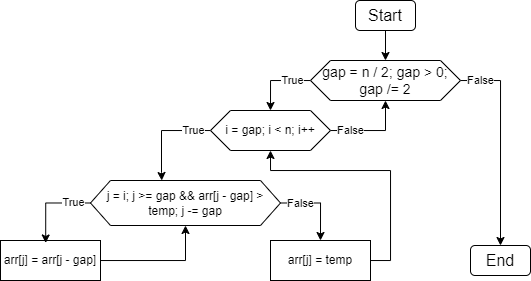

The diagram above was exported from draw.io. Its source (the exported page's mxGraphModel, read from the mxfile embedded in the PNG):
<mxGraphModel dx="893" dy="487" grid="1" gridSize="10" guides="1" tooltips="1" connect="1" arrows="1" fold="1" page="1" pageScale="1" pageWidth="827" pageHeight="1169" math="0" shadow="0">
  <root>
    <mxCell id="0" />
    <mxCell id="1" parent="0" />
    <mxCell id="pKuLRYdA432JfWEhz6va-23" style="edgeStyle=orthogonalEdgeStyle;rounded=0;orthogonalLoop=1;jettySize=auto;html=1;entryX=0.5;entryY=0;entryDx=0;entryDy=0;" edge="1" parent="1" source="CrPj707Lx5ADIVI0xUds-2" target="CrPj707Lx5ADIVI0xUds-7">
      <mxGeometry relative="1" as="geometry" />
    </mxCell>
    <mxCell id="CrPj707Lx5ADIVI0xUds-2" value="&lt;font style=&quot;font-size: 16px;&quot;&gt;Start&lt;/font&gt;" style="rounded=1;whiteSpace=wrap;html=1;" vertex="1" parent="1">
      <mxGeometry x="365" y="170" width="60" height="30" as="geometry" />
    </mxCell>
    <mxCell id="CrPj707Lx5ADIVI0xUds-3" style="edgeStyle=orthogonalEdgeStyle;rounded=0;orthogonalLoop=1;jettySize=auto;html=1;entryX=0.5;entryY=0;entryDx=0;entryDy=0;" edge="1" parent="1" source="CrPj707Lx5ADIVI0xUds-7" target="pKuLRYdA432JfWEhz6va-1">
      <mxGeometry relative="1" as="geometry">
        <Array as="points">
          <mxPoint x="280" y="250" />
        </Array>
        <mxPoint x="300" y="250" as="targetPoint" />
      </mxGeometry>
    </mxCell>
    <mxCell id="CrPj707Lx5ADIVI0xUds-4" value="True" style="edgeLabel;html=1;align=center;verticalAlign=middle;resizable=0;points=[];" connectable="0" vertex="1" parent="CrPj707Lx5ADIVI0xUds-3">
      <mxGeometry x="-0.719" relative="1" as="geometry">
        <mxPoint x="-9" as="offset" />
      </mxGeometry>
    </mxCell>
    <mxCell id="pKuLRYdA432JfWEhz6va-21" style="edgeStyle=orthogonalEdgeStyle;rounded=0;orthogonalLoop=1;jettySize=auto;html=1;entryX=0.5;entryY=0;entryDx=0;entryDy=0;" edge="1" parent="1" source="CrPj707Lx5ADIVI0xUds-7" target="CrPj707Lx5ADIVI0xUds-13">
      <mxGeometry relative="1" as="geometry" />
    </mxCell>
    <mxCell id="pKuLRYdA432JfWEhz6va-22" value="False" style="edgeLabel;html=1;align=center;verticalAlign=middle;resizable=0;points=[];" vertex="1" connectable="0" parent="pKuLRYdA432JfWEhz6va-21">
      <mxGeometry x="-0.8582" y="1" relative="1" as="geometry">
        <mxPoint x="5" y="1" as="offset" />
      </mxGeometry>
    </mxCell>
    <mxCell id="CrPj707Lx5ADIVI0xUds-7" value="&lt;font style=&quot;font-size: 14px;&quot;&gt;gap = n / 2; gap &amp;gt; 0; gap /= 2&lt;/font&gt;" style="shape=hexagon;perimeter=hexagonPerimeter2;whiteSpace=wrap;html=1;fixedSize=1;" vertex="1" parent="1">
      <mxGeometry x="320" y="230" width="150" height="40" as="geometry" />
    </mxCell>
    <mxCell id="CrPj707Lx5ADIVI0xUds-13" value="&lt;span style=&quot;font-size: 16px;&quot;&gt;End&lt;/span&gt;" style="rounded=1;whiteSpace=wrap;html=1;" vertex="1" parent="1">
      <mxGeometry x="480" y="415" width="60" height="30" as="geometry" />
    </mxCell>
    <mxCell id="pKuLRYdA432JfWEhz6va-2" style="edgeStyle=orthogonalEdgeStyle;rounded=0;orthogonalLoop=1;jettySize=auto;html=1;entryX=0.5;entryY=1;entryDx=0;entryDy=0;" edge="1" parent="1" source="pKuLRYdA432JfWEhz6va-1" target="CrPj707Lx5ADIVI0xUds-7">
      <mxGeometry relative="1" as="geometry">
        <Array as="points">
          <mxPoint x="395" y="300" />
        </Array>
      </mxGeometry>
    </mxCell>
    <mxCell id="pKuLRYdA432JfWEhz6va-3" value="False" style="edgeLabel;html=1;align=center;verticalAlign=middle;resizable=0;points=[];" vertex="1" connectable="0" parent="pKuLRYdA432JfWEhz6va-2">
      <mxGeometry x="-0.7853" relative="1" as="geometry">
        <mxPoint x="11" as="offset" />
      </mxGeometry>
    </mxCell>
    <mxCell id="pKuLRYdA432JfWEhz6va-6" style="edgeStyle=orthogonalEdgeStyle;rounded=0;orthogonalLoop=1;jettySize=auto;html=1;entryX=0.375;entryY=0;entryDx=0;entryDy=0;" edge="1" parent="1" source="pKuLRYdA432JfWEhz6va-1" target="pKuLRYdA432JfWEhz6va-4">
      <mxGeometry relative="1" as="geometry">
        <Array as="points">
          <mxPoint x="171" y="300" />
          <mxPoint x="171" y="342" />
          <mxPoint x="171" y="342" />
        </Array>
      </mxGeometry>
    </mxCell>
    <mxCell id="pKuLRYdA432JfWEhz6va-7" value="True" style="edgeLabel;html=1;align=center;verticalAlign=middle;resizable=0;points=[];" vertex="1" connectable="0" parent="pKuLRYdA432JfWEhz6va-6">
      <mxGeometry x="-0.7278" y="1" relative="1" as="geometry">
        <mxPoint x="-4" y="-1" as="offset" />
      </mxGeometry>
    </mxCell>
    <mxCell id="pKuLRYdA432JfWEhz6va-1" value="i = gap; i &amp;lt; n; i++" style="shape=hexagon;perimeter=hexagonPerimeter2;whiteSpace=wrap;html=1;fixedSize=1;" vertex="1" parent="1">
      <mxGeometry x="220" y="280" width="120" height="40" as="geometry" />
    </mxCell>
    <mxCell id="pKuLRYdA432JfWEhz6va-19" style="edgeStyle=orthogonalEdgeStyle;rounded=0;orthogonalLoop=1;jettySize=auto;html=1;entryX=0.5;entryY=0;entryDx=0;entryDy=0;" edge="1" parent="1" source="pKuLRYdA432JfWEhz6va-4" target="pKuLRYdA432JfWEhz6va-12">
      <mxGeometry relative="1" as="geometry">
        <Array as="points">
          <mxPoint x="330" y="373" />
        </Array>
      </mxGeometry>
    </mxCell>
    <mxCell id="pKuLRYdA432JfWEhz6va-20" value="False" style="edgeLabel;html=1;align=center;verticalAlign=middle;resizable=0;points=[];" vertex="1" connectable="0" parent="pKuLRYdA432JfWEhz6va-19">
      <mxGeometry x="-0.648" relative="1" as="geometry">
        <mxPoint x="6" as="offset" />
      </mxGeometry>
    </mxCell>
    <mxCell id="pKuLRYdA432JfWEhz6va-4" value="j = i; j &amp;gt;= gap &amp;amp;&amp;amp; arr[j - gap] &amp;gt; temp; j -= gap" style="shape=hexagon;perimeter=hexagonPerimeter2;whiteSpace=wrap;html=1;fixedSize=1;" vertex="1" parent="1">
      <mxGeometry x="100" y="350" width="190" height="45" as="geometry" />
    </mxCell>
    <mxCell id="pKuLRYdA432JfWEhz6va-13" style="edgeStyle=orthogonalEdgeStyle;rounded=0;orthogonalLoop=1;jettySize=auto;html=1;entryX=0.5;entryY=1;entryDx=0;entryDy=0;" edge="1" parent="1" source="pKuLRYdA432JfWEhz6va-8" target="pKuLRYdA432JfWEhz6va-4">
      <mxGeometry relative="1" as="geometry">
        <Array as="points">
          <mxPoint x="195" y="430" />
        </Array>
      </mxGeometry>
    </mxCell>
    <mxCell id="pKuLRYdA432JfWEhz6va-8" value="arr[j] = arr[j - gap]" style="rounded=0;whiteSpace=wrap;html=1;" vertex="1" parent="1">
      <mxGeometry x="10" y="410" width="100" height="40" as="geometry" />
    </mxCell>
    <mxCell id="pKuLRYdA432JfWEhz6va-16" style="edgeStyle=orthogonalEdgeStyle;rounded=0;orthogonalLoop=1;jettySize=auto;html=1;entryX=0.5;entryY=1;entryDx=0;entryDy=0;" edge="1" parent="1" source="pKuLRYdA432JfWEhz6va-12" target="pKuLRYdA432JfWEhz6va-1">
      <mxGeometry relative="1" as="geometry">
        <Array as="points">
          <mxPoint x="400" y="430" />
          <mxPoint x="400" y="340" />
          <mxPoint x="280" y="340" />
        </Array>
      </mxGeometry>
    </mxCell>
    <mxCell id="pKuLRYdA432JfWEhz6va-12" value="arr[j] = temp" style="rounded=0;whiteSpace=wrap;html=1;" vertex="1" parent="1">
      <mxGeometry x="280" y="410" width="100" height="40" as="geometry" />
    </mxCell>
    <mxCell id="pKuLRYdA432JfWEhz6va-17" style="edgeStyle=orthogonalEdgeStyle;rounded=0;orthogonalLoop=1;jettySize=auto;html=1;entryX=0.452;entryY=0.062;entryDx=0;entryDy=0;entryPerimeter=0;" edge="1" parent="1" source="pKuLRYdA432JfWEhz6va-4" target="pKuLRYdA432JfWEhz6va-8">
      <mxGeometry relative="1" as="geometry">
        <Array as="points">
          <mxPoint x="55" y="373" />
        </Array>
      </mxGeometry>
    </mxCell>
    <mxCell id="pKuLRYdA432JfWEhz6va-18" value="True" style="edgeLabel;html=1;align=center;verticalAlign=middle;resizable=0;points=[];" vertex="1" connectable="0" parent="pKuLRYdA432JfWEhz6va-17">
      <mxGeometry x="-0.5906" y="-1" relative="1" as="geometry">
        <mxPoint as="offset" />
      </mxGeometry>
    </mxCell>
  </root>
</mxGraphModel>